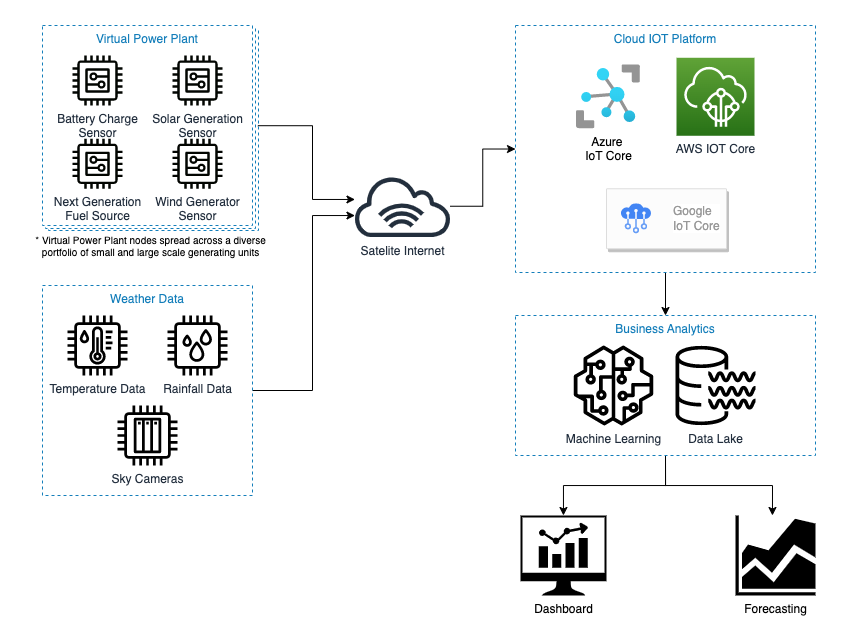

The diagram above was exported from draw.io. Its source (the exported page's mxGraphModel, read from the mxfile embedded in the PNG):
<mxGraphModel dx="1240" dy="787" grid="1" gridSize="10" guides="1" tooltips="1" connect="1" arrows="1" fold="1" page="1" pageScale="1" pageWidth="1169" pageHeight="827" math="0" shadow="0">
  <root>
    <mxCell id="0" />
    <mxCell id="1" parent="0" />
    <mxCell id="7NlcQtKwNU45rqSMVsZ2-48" value="Virtual Power Plant" style="fillColor=none;strokeColor=#147EBA;dashed=1;verticalAlign=top;fontStyle=0;fontColor=#147EBA;" vertex="1" parent="1">
      <mxGeometry x="96" y="25" width="210" height="200" as="geometry" />
    </mxCell>
    <mxCell id="7NlcQtKwNU45rqSMVsZ2-47" value="Virtual Power Plant" style="fillColor=default;strokeColor=#147EBA;dashed=1;verticalAlign=top;fontStyle=0;fontColor=#147EBA;" vertex="1" parent="1">
      <mxGeometry x="93" y="23" width="210" height="200" as="geometry" />
    </mxCell>
    <mxCell id="7NlcQtKwNU45rqSMVsZ2-41" style="edgeStyle=orthogonalEdgeStyle;rounded=0;orthogonalLoop=1;jettySize=auto;html=1;exitX=0.5;exitY=1;exitDx=0;exitDy=0;entryX=0.5;entryY=0;entryDx=0;entryDy=0;fontColor=#999999;" edge="1" parent="1" source="7NlcQtKwNU45rqSMVsZ2-31" target="7NlcQtKwNU45rqSMVsZ2-34">
      <mxGeometry relative="1" as="geometry" />
    </mxCell>
    <mxCell id="7NlcQtKwNU45rqSMVsZ2-31" value="Cloud IOT Platform" style="fillColor=none;strokeColor=#147EBA;dashed=1;verticalAlign=top;fontStyle=0;fontColor=#147EBA;" vertex="1" parent="1">
      <mxGeometry x="563" y="20.000000000000007" width="300" height="247" as="geometry" />
    </mxCell>
    <mxCell id="7NlcQtKwNU45rqSMVsZ2-33" style="edgeStyle=orthogonalEdgeStyle;rounded=0;orthogonalLoop=1;jettySize=auto;html=1;exitX=1;exitY=0.5;exitDx=0;exitDy=0;fontColor=#999999;" edge="1" parent="1" source="7NlcQtKwNU45rqSMVsZ2-25" target="7NlcQtKwNU45rqSMVsZ2-38">
      <mxGeometry relative="1" as="geometry">
        <mxPoint x="410" y="290" as="targetPoint" />
        <Array as="points">
          <mxPoint x="360" y="385" />
          <mxPoint x="360" y="210" />
        </Array>
      </mxGeometry>
    </mxCell>
    <mxCell id="7NlcQtKwNU45rqSMVsZ2-25" value="Weather Data" style="fillColor=none;strokeColor=#147EBA;dashed=1;verticalAlign=top;fontStyle=0;fontColor=#147EBA;" vertex="1" parent="1">
      <mxGeometry x="90" y="280" width="210" height="210" as="geometry" />
    </mxCell>
    <mxCell id="7NlcQtKwNU45rqSMVsZ2-32" style="edgeStyle=orthogonalEdgeStyle;rounded=0;orthogonalLoop=1;jettySize=auto;html=1;fontColor=#999999;exitX=0.997;exitY=0.476;exitDx=0;exitDy=0;exitPerimeter=0;" edge="1" parent="1" source="7NlcQtKwNU45rqSMVsZ2-48" target="7NlcQtKwNU45rqSMVsZ2-38">
      <mxGeometry relative="1" as="geometry">
        <mxPoint x="310" y="120" as="sourcePoint" />
        <Array as="points">
          <mxPoint x="360" y="120" />
          <mxPoint x="360" y="194" />
        </Array>
      </mxGeometry>
    </mxCell>
    <mxCell id="7NlcQtKwNU45rqSMVsZ2-9" value="Virtual Power Plant" style="fillColor=default;strokeColor=#147EBA;dashed=1;verticalAlign=top;fontStyle=0;fontColor=#147EBA;" vertex="1" parent="1">
      <mxGeometry x="90" y="20" width="210" height="200" as="geometry" />
    </mxCell>
    <mxCell id="7NlcQtKwNU45rqSMVsZ2-1" value="Azure &lt;br&gt;IoT Core" style="aspect=fixed;html=1;points=[];align=center;image;fontSize=12;image=img/lib/azure2/iot/IoT_Hub.svg;" vertex="1" parent="1">
      <mxGeometry x="624" y="59.27000000000001" width="64" height="64" as="geometry" />
    </mxCell>
    <mxCell id="7NlcQtKwNU45rqSMVsZ2-3" value="Battery Charge&lt;br&gt;Sensor" style="sketch=0;outlineConnect=0;fontColor=#232F3E;gradientColor=none;fillColor=#020501;strokeColor=none;dashed=0;verticalLabelPosition=bottom;verticalAlign=top;align=center;html=1;fontSize=12;fontStyle=0;aspect=fixed;pointerEvents=1;shape=mxgraph.aws4.generic;" vertex="1" parent="1">
      <mxGeometry x="120" y="50" width="50" height="50" as="geometry" />
    </mxCell>
    <mxCell id="7NlcQtKwNU45rqSMVsZ2-4" value="Solar Generation&lt;br&gt;Sensor" style="sketch=0;outlineConnect=0;fontColor=#232F3E;gradientColor=none;fillColor=#020501;strokeColor=none;dashed=0;verticalLabelPosition=bottom;verticalAlign=top;align=center;html=1;fontSize=12;fontStyle=0;aspect=fixed;pointerEvents=1;shape=mxgraph.aws4.generic;" vertex="1" parent="1">
      <mxGeometry x="220" y="50" width="50" height="50" as="geometry" />
    </mxCell>
    <mxCell id="7NlcQtKwNU45rqSMVsZ2-20" value="Temperature Data" style="sketch=0;outlineConnect=0;fontColor=#232F3E;gradientColor=none;fillColor=#000000;strokeColor=none;dashed=0;verticalLabelPosition=bottom;verticalAlign=top;align=center;html=1;fontSize=12;fontStyle=0;aspect=fixed;pointerEvents=1;shape=mxgraph.aws4.iot_thing_temperature_humidity_sensor;" vertex="1" parent="1">
      <mxGeometry x="115" y="310" width="60" height="60" as="geometry" />
    </mxCell>
    <mxCell id="7NlcQtKwNU45rqSMVsZ2-23" value="Rainfall Data" style="sketch=0;outlineConnect=0;fontColor=#232F3E;gradientColor=none;fillColor=#000000;strokeColor=none;dashed=0;verticalLabelPosition=bottom;verticalAlign=top;align=center;html=1;fontSize=12;fontStyle=0;aspect=fixed;pointerEvents=1;shape=mxgraph.aws4.iot_thing_humidity_sensor;" vertex="1" parent="1">
      <mxGeometry x="215" y="310" width="60" height="60" as="geometry" />
    </mxCell>
    <mxCell id="7NlcQtKwNU45rqSMVsZ2-26" value="AWS IOT Core" style="sketch=0;points=[[0,0,0],[0.25,0,0],[0.5,0,0],[0.75,0,0],[1,0,0],[0,1,0],[0.25,1,0],[0.5,1,0],[0.75,1,0],[1,1,0],[0,0.25,0],[0,0.5,0],[0,0.75,0],[1,0.25,0],[1,0.5,0],[1,0.75,0]];outlineConnect=0;fontColor=#232F3E;gradientColor=#60A337;gradientDirection=north;fillColor=#277116;strokeColor=#ffffff;dashed=0;verticalLabelPosition=bottom;verticalAlign=top;align=center;html=1;fontSize=12;fontStyle=0;aspect=fixed;shape=mxgraph.aws4.resourceIcon;resIcon=mxgraph.aws4.iot_core;" vertex="1" parent="1">
      <mxGeometry x="724" y="52.27000000000001" width="78" height="78" as="geometry" />
    </mxCell>
    <mxCell id="7NlcQtKwNU45rqSMVsZ2-29" value="" style="strokeColor=#dddddd;shadow=1;strokeWidth=1;rounded=1;absoluteArcSize=1;arcSize=2;fillColor=#FCFCFC;" vertex="1" parent="1">
      <mxGeometry x="654" y="183.27" width="120" height="60" as="geometry" />
    </mxCell>
    <mxCell id="7NlcQtKwNU45rqSMVsZ2-30" value="Google&lt;br&gt;IoT Core" style="editableCssRules=.*;html=1;fontColor=#999999;shape=image;verticalLabelPosition=middle;labelBackgroundColor=#ffffff;verticalAlign=middle;labelPosition=right;align=left;spacingLeft=20;part=1;points=[];imageAspect=0;image=data:image/svg+xml,(base64 omitted: 1536 chars);fillColor=#FCFCFC;" vertex="1" parent="7NlcQtKwNU45rqSMVsZ2-29">
      <mxGeometry width="30" height="30" relative="1" as="geometry">
        <mxPoint x="15" y="15" as="offset" />
      </mxGeometry>
    </mxCell>
    <mxCell id="7NlcQtKwNU45rqSMVsZ2-44" style="edgeStyle=orthogonalEdgeStyle;rounded=0;orthogonalLoop=1;jettySize=auto;html=1;exitX=0.5;exitY=1;exitDx=0;exitDy=0;fontColor=#000000;" edge="1" parent="1" source="7NlcQtKwNU45rqSMVsZ2-34" target="7NlcQtKwNU45rqSMVsZ2-42">
      <mxGeometry relative="1" as="geometry" />
    </mxCell>
    <mxCell id="7NlcQtKwNU45rqSMVsZ2-46" style="edgeStyle=orthogonalEdgeStyle;rounded=0;orthogonalLoop=1;jettySize=auto;html=1;exitX=0.5;exitY=1;exitDx=0;exitDy=0;fontColor=#000000;entryX=0.462;entryY=0;entryDx=0;entryDy=0;entryPerimeter=0;" edge="1" parent="1" source="7NlcQtKwNU45rqSMVsZ2-34" target="7NlcQtKwNU45rqSMVsZ2-45">
      <mxGeometry relative="1" as="geometry">
        <mxPoint x="823" y="496" as="targetPoint" />
        <Array as="points">
          <mxPoint x="713" y="480" />
          <mxPoint x="820" y="480" />
        </Array>
      </mxGeometry>
    </mxCell>
    <mxCell id="7NlcQtKwNU45rqSMVsZ2-34" value="Business Analytics" style="fillColor=none;strokeColor=#147EBA;dashed=1;verticalAlign=top;fontStyle=0;fontColor=#147EBA;" vertex="1" parent="1">
      <mxGeometry x="563" y="310" width="300" height="140" as="geometry" />
    </mxCell>
    <mxCell id="7NlcQtKwNU45rqSMVsZ2-35" value="Next Generation&lt;br&gt;Fuel Source" style="sketch=0;outlineConnect=0;fontColor=#232F3E;gradientColor=none;fillColor=#020501;strokeColor=none;dashed=0;verticalLabelPosition=bottom;verticalAlign=top;align=center;html=1;fontSize=12;fontStyle=0;aspect=fixed;pointerEvents=1;shape=mxgraph.aws4.generic;" vertex="1" parent="1">
      <mxGeometry x="120" y="133.27" width="50" height="50" as="geometry" />
    </mxCell>
    <mxCell id="7NlcQtKwNU45rqSMVsZ2-36" value="Machine Learning" style="sketch=0;outlineConnect=0;fontColor=#232F3E;gradientColor=none;fillColor=#000000;strokeColor=none;dashed=0;verticalLabelPosition=bottom;verticalAlign=top;align=center;html=1;fontSize=12;fontStyle=0;aspect=fixed;pointerEvents=1;shape=mxgraph.aws4.sagemaker_model;" vertex="1" parent="1">
      <mxGeometry x="621" y="340" width="80" height="80" as="geometry" />
    </mxCell>
    <mxCell id="7NlcQtKwNU45rqSMVsZ2-37" value="Sky Cameras" style="sketch=0;outlineConnect=0;fontColor=#232F3E;gradientColor=none;fillColor=#000000;strokeColor=none;dashed=0;verticalLabelPosition=bottom;verticalAlign=top;align=center;html=1;fontSize=12;fontStyle=0;aspect=fixed;pointerEvents=1;shape=mxgraph.aws4.iot_thing_plc;" vertex="1" parent="1">
      <mxGeometry x="165" y="400" width="60" height="60" as="geometry" />
    </mxCell>
    <mxCell id="7NlcQtKwNU45rqSMVsZ2-39" value="" style="edgeStyle=orthogonalEdgeStyle;rounded=0;orthogonalLoop=1;jettySize=auto;html=1;fontColor=#999999;" edge="1" parent="1" source="7NlcQtKwNU45rqSMVsZ2-38" target="7NlcQtKwNU45rqSMVsZ2-31">
      <mxGeometry relative="1" as="geometry" />
    </mxCell>
    <mxCell id="7NlcQtKwNU45rqSMVsZ2-38" value="Satelite Internet" style="sketch=0;outlineConnect=0;fontColor=#232F3E;gradientColor=none;fillColor=#232F3D;strokeColor=none;dashed=0;verticalLabelPosition=bottom;verticalAlign=top;align=center;html=1;fontSize=12;fontStyle=0;aspect=fixed;pointerEvents=1;shape=mxgraph.aws4.internet_alt1;" vertex="1" parent="1">
      <mxGeometry x="400" y="170" width="100" height="61.54" as="geometry" />
    </mxCell>
    <mxCell id="7NlcQtKwNU45rqSMVsZ2-40" value="Data Lake" style="sketch=0;outlineConnect=0;fontColor=#232F3E;gradientColor=none;fillColor=#000000;strokeColor=none;dashed=0;verticalLabelPosition=bottom;verticalAlign=top;align=center;html=1;fontSize=12;fontStyle=0;aspect=fixed;pointerEvents=1;shape=mxgraph.aws4.data_lake_resource_icon;" vertex="1" parent="1">
      <mxGeometry x="723" y="340" width="80" height="80" as="geometry" />
    </mxCell>
    <mxCell id="7NlcQtKwNU45rqSMVsZ2-42" value="&lt;font color=&quot;#000000&quot;&gt;Dashboard&lt;/font&gt;" style="sketch=0;pointerEvents=1;shadow=0;dashed=0;html=1;strokeColor=none;fillColor=#000000;aspect=fixed;labelPosition=center;verticalLabelPosition=bottom;verticalAlign=top;align=center;outlineConnect=0;shape=mxgraph.vvd.nsx_dashboard;fontColor=#999999;" vertex="1" parent="1">
      <mxGeometry x="567.98" y="510" width="86.02" height="80" as="geometry" />
    </mxCell>
    <mxCell id="7NlcQtKwNU45rqSMVsZ2-43" value="Wind Generator&lt;br&gt;Sensor" style="sketch=0;outlineConnect=0;fontColor=#232F3E;gradientColor=none;fillColor=#020501;strokeColor=none;dashed=0;verticalLabelPosition=bottom;verticalAlign=top;align=center;html=1;fontSize=12;fontStyle=0;aspect=fixed;pointerEvents=1;shape=mxgraph.aws4.generic;" vertex="1" parent="1">
      <mxGeometry x="220" y="133.27" width="50" height="50" as="geometry" />
    </mxCell>
    <mxCell id="7NlcQtKwNU45rqSMVsZ2-45" value="Forecasting" style="sketch=0;aspect=fixed;pointerEvents=1;shadow=0;dashed=0;html=1;strokeColor=none;labelPosition=center;verticalLabelPosition=bottom;verticalAlign=top;align=center;fillColor=#000000;shape=mxgraph.mscae.general.graph;fontColor=#000000;" vertex="1" parent="1">
      <mxGeometry x="783" y="510" width="80" height="80" as="geometry" />
    </mxCell>
    <mxCell id="7NlcQtKwNU45rqSMVsZ2-49" value="* Virtual Power Plant nodes spread across a diverse&lt;br style=&quot;font-size: 10px;&quot;&gt;portfolio of small and large scale generating units" style="text;html=1;align=center;verticalAlign=middle;resizable=0;points=[];autosize=1;strokeColor=none;fillColor=none;fontColor=#000000;fontSize=10;" vertex="1" parent="1">
      <mxGeometry x="73" y="220" width="250" height="40" as="geometry" />
    </mxCell>
  </root>
</mxGraphModel>